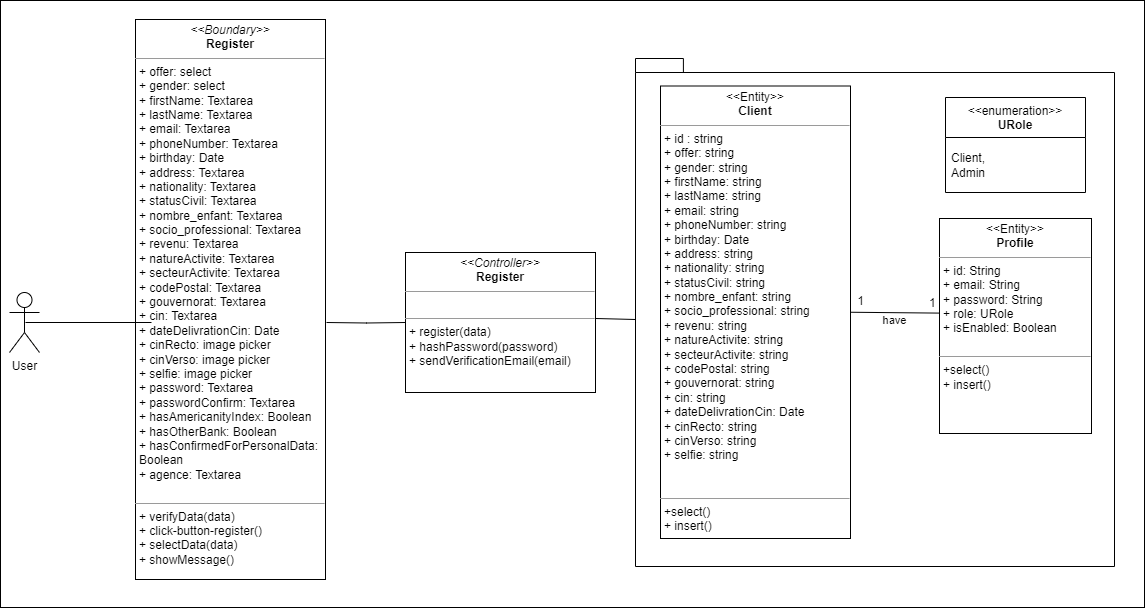

The diagram above was exported from draw.io. Its source (the exported page's mxGraphModel, read from the mxfile embedded in the PNG):
<mxGraphModel dx="1434" dy="1146" grid="0" gridSize="10" guides="1" tooltips="1" connect="1" arrows="1" fold="1" page="0" pageScale="1" pageWidth="827" pageHeight="1169" math="0" shadow="0">
  <root>
    <mxCell id="WIyWlLk6GJQsqaUBKTNV-0" />
    <mxCell id="WIyWlLk6GJQsqaUBKTNV-1" parent="WIyWlLk6GJQsqaUBKTNV-0" />
    <mxCell id="fSvT3mTccZhPHtpPFXjh-1" value="" style="rounded=0;whiteSpace=wrap;html=1;" parent="WIyWlLk6GJQsqaUBKTNV-1" vertex="1">
      <mxGeometry x="5" y="-125" width="1144" height="607" as="geometry" />
    </mxCell>
    <mxCell id="fSvT3mTccZhPHtpPFXjh-2" value="&lt;p style=&quot;margin:0px;margin-top:4px;text-align:center;&quot;&gt;&lt;i&gt;&amp;lt;&amp;lt;Boundary&amp;gt;&amp;gt;&lt;/i&gt;&lt;br&gt;&lt;b&gt;Register&lt;/b&gt;&lt;/p&gt;&lt;hr size=&quot;1&quot;&gt;&lt;p style=&quot;margin:0px;margin-left:4px;&quot;&gt;+ offer: select&lt;/p&gt;&lt;p style=&quot;margin:0px;margin-left:4px;&quot;&gt;+ gender: select&lt;/p&gt;&lt;p style=&quot;margin:0px;margin-left:4px;&quot;&gt;+ firstName: Textarea&lt;/p&gt;&lt;p style=&quot;margin:0px;margin-left:4px;&quot;&gt;+ lastName: Textarea&lt;/p&gt;&lt;p style=&quot;margin:0px;margin-left:4px;&quot;&gt;+ email: Textarea&lt;/p&gt;&lt;p style=&quot;margin:0px;margin-left:4px;&quot;&gt;+ phoneNumber: Textarea&lt;/p&gt;&lt;p style=&quot;margin:0px;margin-left:4px;&quot;&gt;+ birthday: Date&lt;/p&gt;&lt;p style=&quot;margin:0px;margin-left:4px;&quot;&gt;+ address: Textarea&lt;/p&gt;&lt;p style=&quot;margin:0px;margin-left:4px;&quot;&gt;+ nationality: Textarea&lt;/p&gt;&lt;p style=&quot;margin:0px;margin-left:4px;&quot;&gt;+ statusCivil: Textarea&lt;/p&gt;&lt;p style=&quot;margin:0px;margin-left:4px;&quot;&gt;+ nombre_enfant: Textarea&lt;/p&gt;&lt;p style=&quot;margin:0px;margin-left:4px;&quot;&gt;+ socio_professional: Textarea&lt;/p&gt;&lt;p style=&quot;margin:0px;margin-left:4px;&quot;&gt;+ revenu: Textarea&lt;/p&gt;&lt;p style=&quot;margin:0px;margin-left:4px;&quot;&gt;+ natureActivite: Textarea&lt;/p&gt;&lt;p style=&quot;margin:0px;margin-left:4px;&quot;&gt;+ secteurActivite: Textarea&lt;/p&gt;&lt;p style=&quot;margin:0px;margin-left:4px;&quot;&gt;+ codePostal: Textarea&lt;/p&gt;&lt;p style=&quot;margin:0px;margin-left:4px;&quot;&gt;+ gouvernorat: Textarea&lt;/p&gt;&lt;p style=&quot;margin:0px;margin-left:4px;&quot;&gt;+ cin: Textarea&lt;/p&gt;&lt;p style=&quot;margin:0px;margin-left:4px;&quot;&gt;+ dateDelivrationCin: Date&lt;/p&gt;&lt;p style=&quot;margin:0px;margin-left:4px;&quot;&gt;+ cinRecto: image picker&lt;/p&gt;&lt;p style=&quot;margin:0px;margin-left:4px;&quot;&gt;+ cinVerso:&amp;nbsp;&lt;span style=&quot;background-color: initial;&quot;&gt;image picker&lt;/span&gt;&lt;/p&gt;&lt;p style=&quot;margin:0px;margin-left:4px;&quot;&gt;+ selfie:&amp;nbsp;&lt;span style=&quot;background-color: initial;&quot;&gt;image picker&lt;/span&gt;&lt;/p&gt;&lt;p style=&quot;margin:0px;margin-left:4px;&quot;&gt;+ password: Textarea&lt;/p&gt;&lt;p style=&quot;margin:0px;margin-left:4px;&quot;&gt;+ passwordConfirm: Textarea&lt;/p&gt;&lt;p style=&quot;margin:0px;margin-left:4px;&quot;&gt;+ hasAmericanityIndex: Boolean&lt;/p&gt;&lt;p style=&quot;margin:0px;margin-left:4px;&quot;&gt;+ hasOtherBank: Boolean&lt;/p&gt;&lt;p style=&quot;margin:0px;margin-left:4px;&quot;&gt;+ hasConfirmedForPersonalData: Boolean&lt;/p&gt;&lt;p style=&quot;margin:0px;margin-left:4px;&quot;&gt;+ agence: Textarea&lt;/p&gt;&lt;div&gt;&lt;br&gt;&lt;/div&gt;&lt;hr size=&quot;1&quot;&gt;&lt;p style=&quot;margin:0px;margin-left:4px;&quot;&gt;+ verifyData(data)&lt;br&gt;+ click-button-register()&lt;/p&gt;&lt;p style=&quot;margin:0px;margin-left:4px;&quot;&gt;+ selectData(data)&lt;/p&gt;&lt;p style=&quot;margin:0px;margin-left:4px;&quot;&gt;+ showMessage()&lt;/p&gt;" style="verticalAlign=top;align=left;overflow=fill;fontSize=12;fontFamily=Helvetica;html=1;whiteSpace=wrap;" parent="WIyWlLk6GJQsqaUBKTNV-1" vertex="1">
      <mxGeometry x="140" y="-106" width="190" height="560" as="geometry" />
    </mxCell>
    <mxCell id="fSvT3mTccZhPHtpPFXjh-9" value="&lt;p style=&quot;margin:0px;margin-top:4px;text-align:center;&quot;&gt;&lt;i&gt;&amp;lt;&amp;lt;Controller&amp;gt;&amp;gt;&lt;/i&gt;&lt;br&gt;&lt;b&gt;Register&lt;/b&gt;&lt;/p&gt;&lt;hr size=&quot;1&quot;&gt;&lt;p style=&quot;margin:0px;margin-left:4px;&quot;&gt;&lt;br&gt;&lt;/p&gt;&lt;hr size=&quot;1&quot;&gt;&lt;p style=&quot;margin:0px;margin-left:4px;&quot;&gt;+ register(data)&lt;br&gt;+ hashPassword(password)&lt;/p&gt;&lt;p style=&quot;margin:0px;margin-left:4px;&quot;&gt;+ sendVerificationEmail(email)&lt;/p&gt;" style="verticalAlign=top;align=left;overflow=fill;fontSize=12;fontFamily=Helvetica;html=1;whiteSpace=wrap;" parent="WIyWlLk6GJQsqaUBKTNV-1" vertex="1">
      <mxGeometry x="410" y="127" width="190" height="140" as="geometry" />
    </mxCell>
    <mxCell id="HLSEzHrPiC2dbV4kO_sk-1" value="" style="endArrow=none;html=1;endSize=12;startArrow=none;startSize=14;startFill=0;edgeStyle=orthogonalEdgeStyle;align=center;verticalAlign=bottom;endFill=0;rounded=0;entryX=0;entryY=0.5;entryDx=0;entryDy=0;" parent="WIyWlLk6GJQsqaUBKTNV-1" target="fSvT3mTccZhPHtpPFXjh-9" edge="1">
      <mxGeometry y="3" relative="1" as="geometry">
        <mxPoint x="331" y="197" as="sourcePoint" />
        <mxPoint x="400" y="196.5" as="targetPoint" />
      </mxGeometry>
    </mxCell>
    <mxCell id="7-xYBm899ANYyGIUFW0Y-0" value="User" style="shape=umlActor;verticalLabelPosition=bottom;verticalAlign=top;html=1;outlineConnect=0;" parent="WIyWlLk6GJQsqaUBKTNV-1" vertex="1">
      <mxGeometry x="14" y="167" width="30" height="60" as="geometry" />
    </mxCell>
    <mxCell id="7-xYBm899ANYyGIUFW0Y-2" value="" style="line;strokeWidth=1;fillColor=none;align=left;verticalAlign=middle;spacingTop=-1;spacingLeft=3;spacingRight=3;rotatable=0;labelPosition=right;points=[];portConstraint=eastwest;strokeColor=inherit;" parent="WIyWlLk6GJQsqaUBKTNV-1" vertex="1">
      <mxGeometry x="30" y="193" width="126" height="8" as="geometry" />
    </mxCell>
    <mxCell id="SIQU2DI7e1Iwo3ixk-Nu-0" value="&lt;p style=&quot;margin:0px;margin-top:4px;text-align:center;&quot;&gt;&amp;lt;&amp;lt;Entity&amp;gt;&amp;gt;&lt;br&gt;&lt;b&gt;Client&lt;/b&gt;&lt;/p&gt;&lt;hr size=&quot;1&quot;&gt;&lt;p style=&quot;margin: 0px 0px 0px 4px;&quot;&gt;+ id : string&lt;br&gt;&lt;/p&gt;&lt;p style=&quot;margin: 0px 0px 0px 4px;&quot;&gt;+ offer:&amp;nbsp;&lt;span style=&quot;background-color: initial;&quot;&gt;string&lt;/span&gt;&lt;/p&gt;&lt;p style=&quot;margin: 0px 0px 0px 4px;&quot;&gt;+ gender:&amp;nbsp;&lt;span style=&quot;background-color: initial;&quot;&gt;string&lt;/span&gt;&lt;/p&gt;&lt;p style=&quot;margin: 0px 0px 0px 4px;&quot;&gt;+ firstName:&amp;nbsp;&lt;span style=&quot;background-color: initial;&quot;&gt;string&lt;/span&gt;&lt;/p&gt;&lt;p style=&quot;margin: 0px 0px 0px 4px;&quot;&gt;+ lastName:&amp;nbsp;&lt;span style=&quot;background-color: initial;&quot;&gt;string&lt;/span&gt;&lt;/p&gt;&lt;p style=&quot;margin: 0px 0px 0px 4px;&quot;&gt;+ email:&amp;nbsp;&lt;span style=&quot;background-color: initial;&quot;&gt;string&lt;/span&gt;&lt;/p&gt;&lt;p style=&quot;margin: 0px 0px 0px 4px;&quot;&gt;+ phoneNumber:&amp;nbsp;&lt;span style=&quot;background-color: initial;&quot;&gt;string&lt;/span&gt;&lt;/p&gt;&lt;p style=&quot;margin: 0px 0px 0px 4px;&quot;&gt;+ birthday: Date&lt;/p&gt;&lt;p style=&quot;margin: 0px 0px 0px 4px;&quot;&gt;+ address:&amp;nbsp;&lt;span style=&quot;background-color: initial;&quot;&gt;string&lt;/span&gt;&lt;/p&gt;&lt;p style=&quot;margin: 0px 0px 0px 4px;&quot;&gt;+ nationality:&amp;nbsp;&lt;span style=&quot;background-color: initial;&quot;&gt;string&lt;/span&gt;&lt;/p&gt;&lt;p style=&quot;margin: 0px 0px 0px 4px;&quot;&gt;+ statusCivil:&amp;nbsp;&lt;span style=&quot;background-color: initial;&quot;&gt;string&lt;/span&gt;&lt;/p&gt;&lt;p style=&quot;margin: 0px 0px 0px 4px;&quot;&gt;+ nombre_enfant:&amp;nbsp;&lt;span style=&quot;background-color: initial;&quot;&gt;string&lt;/span&gt;&lt;/p&gt;&lt;p style=&quot;margin: 0px 0px 0px 4px;&quot;&gt;+ socio_professional:&amp;nbsp;&lt;span style=&quot;background-color: initial;&quot;&gt;string&lt;/span&gt;&lt;/p&gt;&lt;p style=&quot;margin: 0px 0px 0px 4px;&quot;&gt;+ revenu:&amp;nbsp;&lt;span style=&quot;background-color: initial;&quot;&gt;string&lt;/span&gt;&lt;/p&gt;&lt;p style=&quot;margin: 0px 0px 0px 4px;&quot;&gt;+ natureActivite:&amp;nbsp;&lt;span style=&quot;background-color: initial;&quot;&gt;string&lt;/span&gt;&lt;/p&gt;&lt;p style=&quot;margin: 0px 0px 0px 4px;&quot;&gt;+ secteurActivite:&amp;nbsp;&lt;span style=&quot;background-color: initial;&quot;&gt;string&lt;/span&gt;&lt;/p&gt;&lt;p style=&quot;margin: 0px 0px 0px 4px;&quot;&gt;+ codePostal:&amp;nbsp;&lt;span style=&quot;background-color: initial;&quot;&gt;string&lt;/span&gt;&lt;/p&gt;&lt;p style=&quot;margin: 0px 0px 0px 4px;&quot;&gt;+ gouvernorat:&amp;nbsp;&lt;span style=&quot;background-color: initial;&quot;&gt;string&lt;/span&gt;&lt;/p&gt;&lt;p style=&quot;margin: 0px 0px 0px 4px;&quot;&gt;+ cin:&amp;nbsp;&lt;span style=&quot;background-color: initial;&quot;&gt;string&lt;/span&gt;&lt;/p&gt;&lt;p style=&quot;margin: 0px 0px 0px 4px;&quot;&gt;+ dateDelivrationCin: Date&lt;/p&gt;&lt;p style=&quot;margin: 0px 0px 0px 4px;&quot;&gt;+ cinRecto:&amp;nbsp;&lt;span style=&quot;background-color: initial;&quot;&gt;string&lt;/span&gt;&lt;/p&gt;&lt;p style=&quot;margin: 0px 0px 0px 4px;&quot;&gt;+ cinVerso:&amp;nbsp;&lt;span style=&quot;background-color: initial;&quot;&gt;string&lt;/span&gt;&lt;/p&gt;&lt;p style=&quot;margin: 0px 0px 0px 4px;&quot;&gt;+ selfie:&amp;nbsp;&lt;span style=&quot;background-color: initial;&quot;&gt;string&lt;/span&gt;&lt;/p&gt;&lt;p style=&quot;border-color: var(--border-color); margin: 0px 0px 0px 4px;&quot;&gt;&lt;br&gt;&lt;/p&gt;&lt;p style=&quot;border-color: var(--border-color); margin: 0px 0px 0px 4px;&quot;&gt;&lt;br&gt;&lt;/p&gt;&lt;hr size=&quot;1&quot;&gt;&lt;p style=&quot;margin:0px;margin-left:4px;&quot;&gt;+select()&lt;/p&gt;&lt;p style=&quot;margin:0px;margin-left:4px;&quot;&gt;+ insert()&lt;/p&gt;&lt;p style=&quot;margin:0px;margin-left:4px;&quot;&gt;&lt;br&gt;&lt;/p&gt;" style="verticalAlign=top;align=left;overflow=fill;fontSize=12;fontFamily=Helvetica;html=1;whiteSpace=wrap;" parent="WIyWlLk6GJQsqaUBKTNV-1" vertex="1">
      <mxGeometry x="665" y="-39.5" width="190" height="452.5" as="geometry" />
    </mxCell>
    <mxCell id="SIQU2DI7e1Iwo3ixk-Nu-1" value="&lt;p style=&quot;margin:0px;margin-top:4px;text-align:center;&quot;&gt;&amp;lt;&amp;lt;Entity&amp;gt;&amp;gt;&lt;br&gt;&lt;b&gt;Profile&lt;/b&gt;&lt;/p&gt;&lt;hr size=&quot;1&quot;&gt;&lt;p style=&quot;margin:0px;margin-left:4px;&quot;&gt;+ id: String&lt;/p&gt;&lt;p style=&quot;border-color: var(--border-color); margin: 0px 0px 0px 4px;&quot;&gt;+ email: String&lt;/p&gt;&lt;p style=&quot;border-color: var(--border-color); margin: 0px 0px 0px 4px;&quot;&gt;+ password: String&lt;/p&gt;&lt;p style=&quot;border-color: var(--border-color); margin: 0px 0px 0px 4px;&quot;&gt;+ role: URole&lt;/p&gt;&lt;p style=&quot;border-color: var(--border-color); margin: 0px 0px 0px 4px;&quot;&gt;+ isEnabled: Boolean&lt;/p&gt;&lt;p style=&quot;border-color: var(--border-color); margin: 0px 0px 0px 4px;&quot;&gt;&lt;br&gt;&lt;/p&gt;&lt;hr size=&quot;1&quot;&gt;&lt;p style=&quot;margin:0px;margin-left:4px;&quot;&gt;+select()&lt;/p&gt;&lt;p style=&quot;margin:0px;margin-left:4px;&quot;&gt;+ insert()&lt;/p&gt;&lt;p style=&quot;margin:0px;margin-left:4px;&quot;&gt;&lt;br&gt;&lt;/p&gt;" style="verticalAlign=top;align=left;overflow=fill;fontSize=12;fontFamily=Helvetica;html=1;whiteSpace=wrap;" parent="WIyWlLk6GJQsqaUBKTNV-1" vertex="1">
      <mxGeometry x="944" y="93" width="152" height="215" as="geometry" />
    </mxCell>
    <mxCell id="SIQU2DI7e1Iwo3ixk-Nu-2" value="have" style="endArrow=none;html=1;rounded=0;align=center;verticalAlign=top;endFill=0;labelBackgroundColor=none;exitX=0;exitY=0.44;exitDx=0;exitDy=0;exitPerimeter=0;entryX=1;entryY=0.5;entryDx=0;entryDy=0;" parent="WIyWlLk6GJQsqaUBKTNV-1" source="SIQU2DI7e1Iwo3ixk-Nu-1" target="SIQU2DI7e1Iwo3ixk-Nu-0" edge="1">
      <mxGeometry x="0.0097" y="-5" relative="1" as="geometry">
        <mxPoint x="924.6080000000002" y="173.0049999999999" as="sourcePoint" />
        <mxPoint x="830" y="175.78" as="targetPoint" />
        <mxPoint as="offset" />
        <Array as="points" />
      </mxGeometry>
    </mxCell>
    <mxCell id="SIQU2DI7e1Iwo3ixk-Nu-3" value="" style="resizable=0;html=1;align=left;verticalAlign=bottom;labelBackgroundColor=none;" parent="SIQU2DI7e1Iwo3ixk-Nu-2" connectable="0" vertex="1">
      <mxGeometry x="-1" relative="1" as="geometry" />
    </mxCell>
    <mxCell id="SIQU2DI7e1Iwo3ixk-Nu-4" value="1" style="resizable=0;html=1;align=left;verticalAlign=top;labelBackgroundColor=none;" parent="SIQU2DI7e1Iwo3ixk-Nu-2" connectable="0" vertex="1">
      <mxGeometry x="-1" relative="1" as="geometry">
        <mxPoint x="-12" y="-24" as="offset" />
      </mxGeometry>
    </mxCell>
    <mxCell id="SIQU2DI7e1Iwo3ixk-Nu-5" value="" style="resizable=0;html=1;align=right;verticalAlign=bottom;labelBackgroundColor=none;" parent="SIQU2DI7e1Iwo3ixk-Nu-2" connectable="0" vertex="1">
      <mxGeometry x="1" relative="1" as="geometry" />
    </mxCell>
    <mxCell id="SIQU2DI7e1Iwo3ixk-Nu-6" value="1" style="resizable=0;html=1;align=right;verticalAlign=top;labelBackgroundColor=none;" parent="SIQU2DI7e1Iwo3ixk-Nu-2" connectable="0" vertex="1">
      <mxGeometry x="1" relative="1" as="geometry">
        <mxPoint x="14" y="-25" as="offset" />
      </mxGeometry>
    </mxCell>
    <mxCell id="SIQU2DI7e1Iwo3ixk-Nu-7" value="" style="shape=folder;fontStyle=1;spacingTop=10;tabWidth=40;tabHeight=14;tabPosition=left;html=1;whiteSpace=wrap;fillColor=none;" parent="WIyWlLk6GJQsqaUBKTNV-1" vertex="1">
      <mxGeometry x="640" y="-67" width="479" height="508" as="geometry" />
    </mxCell>
    <mxCell id="SIQU2DI7e1Iwo3ixk-Nu-8" value="" style="endArrow=none;html=1;endSize=12;startArrow=none;startSize=14;startFill=0;edgeStyle=orthogonalEdgeStyle;align=center;verticalAlign=bottom;endFill=0;rounded=0;exitX=0.997;exitY=0.532;exitDx=0;exitDy=0;exitPerimeter=0;entryX=0;entryY=0;entryDx=0;entryDy=261;entryPerimeter=0;" parent="WIyWlLk6GJQsqaUBKTNV-1" edge="1" target="SIQU2DI7e1Iwo3ixk-Nu-7">
      <mxGeometry y="3" relative="1" as="geometry">
        <mxPoint x="600" y="193" as="sourcePoint" />
        <mxPoint x="649" y="193" as="targetPoint" />
      </mxGeometry>
    </mxCell>
    <mxCell id="SIQU2DI7e1Iwo3ixk-Nu-10" value="&amp;lt;&amp;lt;enumeration&amp;gt;&amp;gt;&lt;br&gt;&lt;b&gt;URole&lt;/b&gt;" style="swimlane;fontStyle=0;align=center;verticalAlign=top;childLayout=stackLayout;horizontal=1;startSize=40;horizontalStack=0;resizeParent=1;resizeParentMax=0;resizeLast=0;collapsible=0;marginBottom=0;html=1;whiteSpace=wrap;" parent="WIyWlLk6GJQsqaUBKTNV-1" vertex="1">
      <mxGeometry x="950" y="-28" width="140" height="95" as="geometry" />
    </mxCell>
    <mxCell id="SIQU2DI7e1Iwo3ixk-Nu-11" value="Client,&lt;div&gt;Admin&lt;/div&gt;" style="text;html=1;strokeColor=none;fillColor=none;align=left;verticalAlign=middle;spacingLeft=4;spacingRight=4;overflow=hidden;rotatable=0;points=[[0,0.5],[1,0.5]];portConstraint=eastwest;whiteSpace=wrap;" parent="SIQU2DI7e1Iwo3ixk-Nu-10" vertex="1">
      <mxGeometry y="40" width="140" height="55" as="geometry" />
    </mxCell>
  </root>
</mxGraphModel>